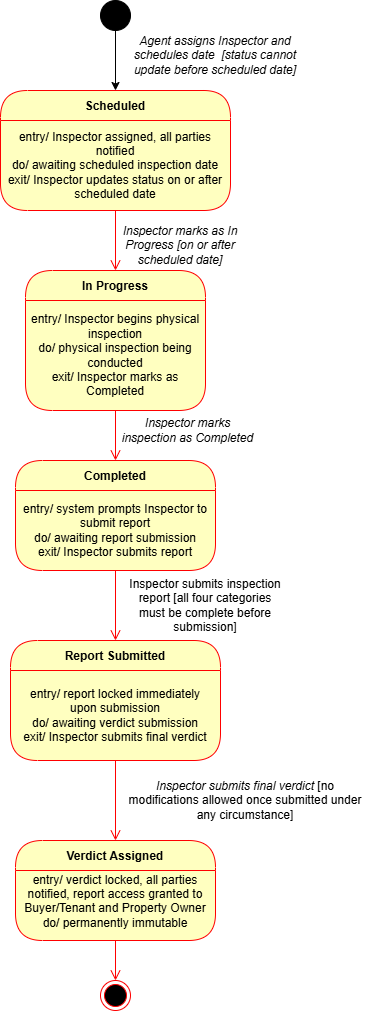

The diagram above was exported from draw.io. Its source (the exported page's mxGraphModel, read from the mxfile embedded in the PNG):
<mxGraphModel dx="1585" dy="863" grid="1" gridSize="10" guides="1" tooltips="1" connect="1" arrows="1" fold="1" page="1" pageScale="1" pageWidth="850" pageHeight="1100" math="0" shadow="0">
  <root>
    <mxCell id="0" />
    <mxCell id="1" parent="0" />
    <mxCell id="9DmhRFROyv-JhcHUp3oa-1" parent="1" style="ellipse;html=1;shape=endState;fillColor=#000000;strokeColor=#ff0000;" value="" vertex="1">
      <mxGeometry height="30" width="30" x="395" y="1000" as="geometry" />
    </mxCell>
    <mxCell id="9DmhRFROyv-JhcHUp3oa-6" edge="1" parent="1" source="9DmhRFROyv-JhcHUp3oa-2" style="edgeStyle=orthogonalEdgeStyle;rounded=0;orthogonalLoop=1;jettySize=auto;html=1;exitX=0.5;exitY=1;exitDx=0;exitDy=0;entryX=0.5;entryY=0;entryDx=0;entryDy=0;" target="9DmhRFROyv-JhcHUp3oa-3">
      <mxGeometry relative="1" as="geometry" />
    </mxCell>
    <mxCell id="9DmhRFROyv-JhcHUp3oa-2" parent="1" style="ellipse;whiteSpace=wrap;html=1;aspect=fixed;fillColor=#000000;" value="" vertex="1">
      <mxGeometry height="30" width="30" x="395" y="20" as="geometry" />
    </mxCell>
    <mxCell id="9DmhRFROyv-JhcHUp3oa-3" parent="1" style="swimlane;fontStyle=1;align=center;verticalAlign=middle;childLayout=stackLayout;horizontal=1;startSize=30;horizontalStack=0;resizeParent=0;resizeLast=1;container=0;fontColor=#000000;collapsible=0;rounded=1;arcSize=30;strokeColor=#ff0000;fillColor=#ffffc0;swimlaneFillColor=#ffffc0;dropTarget=0;" value="Scheduled" vertex="1">
      <mxGeometry height="120" width="230" x="295" y="110" as="geometry" />
    </mxCell>
    <mxCell id="9DmhRFROyv-JhcHUp3oa-4" parent="9DmhRFROyv-JhcHUp3oa-3" style="text;html=1;strokeColor=none;fillColor=none;align=center;verticalAlign=middle;spacingLeft=4;spacingRight=4;whiteSpace=wrap;overflow=hidden;rotatable=0;fontColor=#000000;" value="entry/ Inspector assigned, all parties notified&lt;div&gt;do/ awaiting scheduled inspection date&lt;/div&gt;&lt;div&gt;exit/ Inspector updates status on or after scheduled date&lt;/div&gt;" vertex="1">
      <mxGeometry height="90" width="230" y="30" as="geometry" />
    </mxCell>
    <mxCell id="9DmhRFROyv-JhcHUp3oa-5" edge="1" parent="1" source="9DmhRFROyv-JhcHUp3oa-4" style="edgeStyle=orthogonalEdgeStyle;html=1;verticalAlign=bottom;endArrow=open;endSize=8;strokeColor=#ff0000;rounded=0;exitX=0.5;exitY=1;exitDx=0;exitDy=0;entryX=0.5;entryY=0;entryDx=0;entryDy=0;" target="9DmhRFROyv-JhcHUp3oa-9" value="">
      <mxGeometry relative="1" as="geometry">
        <mxPoint x="280" y="430" as="targetPoint" />
      </mxGeometry>
    </mxCell>
    <mxCell id="9DmhRFROyv-JhcHUp3oa-9" parent="1" style="swimlane;fontStyle=1;align=center;verticalAlign=middle;childLayout=stackLayout;horizontal=1;startSize=30;horizontalStack=0;resizeParent=0;resizeLast=1;container=0;fontColor=#000000;collapsible=0;rounded=1;arcSize=30;strokeColor=#ff0000;fillColor=#ffffc0;swimlaneFillColor=#ffffc0;dropTarget=0;" value="In Progress" vertex="1">
      <mxGeometry height="140" width="180" x="320" y="290" as="geometry" />
    </mxCell>
    <mxCell id="9DmhRFROyv-JhcHUp3oa-10" parent="9DmhRFROyv-JhcHUp3oa-9" style="text;html=1;strokeColor=none;fillColor=none;align=center;verticalAlign=middle;spacingLeft=4;spacingRight=4;whiteSpace=wrap;overflow=hidden;rotatable=0;fontColor=#000000;" value="entry/ Inspector begins physical inspection&lt;div&gt;do/ physical inspection being conducted&lt;/div&gt;&lt;div&gt;exit/ Inspector marks as Completed&lt;/div&gt;" vertex="1">
      <mxGeometry height="110" width="180" y="30" as="geometry" />
    </mxCell>
    <mxCell id="9DmhRFROyv-JhcHUp3oa-11" edge="1" parent="1" source="9DmhRFROyv-JhcHUp3oa-9" style="edgeStyle=orthogonalEdgeStyle;html=1;verticalAlign=bottom;endArrow=open;endSize=8;strokeColor=#ff0000;rounded=0;entryX=0.5;entryY=0;entryDx=0;entryDy=0;" target="9DmhRFROyv-JhcHUp3oa-12" value="">
      <mxGeometry relative="1" as="geometry">
        <mxPoint x="410" y="613.2631964432566" as="targetPoint" />
      </mxGeometry>
    </mxCell>
    <mxCell id="9DmhRFROyv-JhcHUp3oa-12" parent="1" style="swimlane;fontStyle=1;align=center;verticalAlign=middle;childLayout=stackLayout;horizontal=1;startSize=30;horizontalStack=0;resizeParent=0;resizeLast=1;container=0;fontColor=#000000;collapsible=0;rounded=1;arcSize=30;strokeColor=#ff0000;fillColor=#ffffc0;swimlaneFillColor=#ffffc0;dropTarget=0;" value="Completed" vertex="1">
      <mxGeometry height="110" width="200" x="310" y="480" as="geometry" />
    </mxCell>
    <mxCell id="9DmhRFROyv-JhcHUp3oa-13" parent="9DmhRFROyv-JhcHUp3oa-12" style="text;html=1;strokeColor=none;fillColor=none;align=center;verticalAlign=middle;spacingLeft=4;spacingRight=4;whiteSpace=wrap;overflow=hidden;rotatable=0;fontColor=#000000;" value="entry/ system prompts Inspector to submit report&lt;div&gt;do/ awaiting report submission&lt;/div&gt;&lt;div&gt;exit/ Inspector submits report&lt;/div&gt;" vertex="1">
      <mxGeometry height="80" width="200" y="30" as="geometry" />
    </mxCell>
    <mxCell id="9DmhRFROyv-JhcHUp3oa-14" edge="1" parent="1" source="9DmhRFROyv-JhcHUp3oa-13" style="edgeStyle=orthogonalEdgeStyle;html=1;verticalAlign=bottom;endArrow=open;endSize=8;strokeColor=#ff0000;rounded=0;exitX=0.5;exitY=1;exitDx=0;exitDy=0;entryX=0.5;entryY=0;entryDx=0;entryDy=0;" target="9DmhRFROyv-JhcHUp3oa-15" value="">
      <mxGeometry relative="1" as="geometry">
        <mxPoint x="410" y="670" as="targetPoint" />
      </mxGeometry>
    </mxCell>
    <mxCell id="9DmhRFROyv-JhcHUp3oa-15" parent="1" style="swimlane;fontStyle=1;align=center;verticalAlign=middle;childLayout=stackLayout;horizontal=1;startSize=30;horizontalStack=0;resizeParent=0;resizeLast=1;container=0;fontColor=#000000;collapsible=0;rounded=1;arcSize=30;strokeColor=#ff0000;fillColor=#ffffc0;swimlaneFillColor=#ffffc0;dropTarget=0;" value="Report Submitted" vertex="1">
      <mxGeometry height="120" width="210" x="305" y="660" as="geometry" />
    </mxCell>
    <mxCell id="9DmhRFROyv-JhcHUp3oa-16" parent="9DmhRFROyv-JhcHUp3oa-15" style="text;html=1;strokeColor=none;fillColor=none;align=center;verticalAlign=middle;spacingLeft=4;spacingRight=4;whiteSpace=wrap;overflow=hidden;rotatable=0;fontColor=#000000;" value="entry/ report locked immediately upon submission&lt;div&gt;do/ awaiting verdict submission&lt;/div&gt;&lt;div&gt;exit/ Inspector submits final verdict&lt;/div&gt;" vertex="1">
      <mxGeometry height="90" width="210" y="30" as="geometry" />
    </mxCell>
    <mxCell id="9DmhRFROyv-JhcHUp3oa-17" edge="1" parent="1" source="9DmhRFROyv-JhcHUp3oa-15" style="edgeStyle=orthogonalEdgeStyle;html=1;verticalAlign=bottom;endArrow=open;endSize=8;strokeColor=#ff0000;rounded=0;entryX=0.5;entryY=0;entryDx=0;entryDy=0;" target="9DmhRFROyv-JhcHUp3oa-19" value="">
      <mxGeometry relative="1" as="geometry">
        <mxPoint x="410" y="840" as="targetPoint" />
      </mxGeometry>
    </mxCell>
    <mxCell id="9DmhRFROyv-JhcHUp3oa-19" parent="1" style="swimlane;fontStyle=1;align=center;verticalAlign=middle;childLayout=stackLayout;horizontal=1;startSize=30;horizontalStack=0;resizeParent=0;resizeLast=1;container=0;fontColor=#000000;collapsible=0;rounded=1;arcSize=30;strokeColor=#ff0000;fillColor=#ffffc0;swimlaneFillColor=#ffffc0;dropTarget=0;" value="Verdict Assigned" vertex="1">
      <mxGeometry height="100" width="200" x="310" y="860" as="geometry" />
    </mxCell>
    <mxCell id="9DmhRFROyv-JhcHUp3oa-20" parent="9DmhRFROyv-JhcHUp3oa-19" style="text;html=1;strokeColor=none;fillColor=none;align=center;verticalAlign=middle;spacingLeft=4;spacingRight=4;whiteSpace=wrap;overflow=hidden;rotatable=0;fontColor=#000000;" value="entry/ verdict locked, all parties notified, report access granted to Buyer/Tenant and Property Owner&lt;div&gt;do/ permanently immutable&lt;/div&gt;&lt;div&gt;&lt;br&gt;&lt;/div&gt;" vertex="1">
      <mxGeometry height="70" width="200" y="30" as="geometry" />
    </mxCell>
    <mxCell id="9DmhRFROyv-JhcHUp3oa-21" edge="1" parent="1" source="9DmhRFROyv-JhcHUp3oa-19" style="edgeStyle=orthogonalEdgeStyle;html=1;verticalAlign=bottom;endArrow=open;endSize=8;strokeColor=#ff0000;rounded=0;entryX=0.5;entryY=0;entryDx=0;entryDy=0;" target="9DmhRFROyv-JhcHUp3oa-1" value="">
      <mxGeometry relative="1" as="geometry">
        <mxPoint x="315" y="970" as="targetPoint" />
      </mxGeometry>
    </mxCell>
    <mxCell id="9DmhRFROyv-JhcHUp3oa-22" parent="1" style="text;html=1;whiteSpace=wrap;strokeColor=none;fillColor=none;align=center;verticalAlign=middle;rounded=0;" value="&lt;em&gt;Agent assigns Inspector and schedules date&amp;nbsp;&lt;/em&gt; &lt;em&gt;[status cannot update before scheduled date]&lt;/em&gt;" vertex="1">
      <mxGeometry height="30" width="180" x="420" y="60" as="geometry" />
    </mxCell>
    <mxCell id="9DmhRFROyv-JhcHUp3oa-23" parent="1" style="text;html=1;whiteSpace=wrap;strokeColor=none;fillColor=none;align=center;verticalAlign=middle;rounded=0;" value="&lt;em&gt;Inspector marks as In Progress [on or after scheduled date]&lt;/em&gt;" vertex="1">
      <mxGeometry height="30" width="150" x="400" y="250" as="geometry" />
    </mxCell>
    <mxCell id="9DmhRFROyv-JhcHUp3oa-24" parent="1" style="text;html=1;whiteSpace=wrap;strokeColor=none;fillColor=none;align=center;verticalAlign=middle;rounded=0;" value="&lt;em&gt;Inspector marks inspection as Completed&lt;/em&gt;" vertex="1">
      <mxGeometry height="20" width="135" x="415" y="440" as="geometry" />
    </mxCell>
    <mxCell id="9DmhRFROyv-JhcHUp3oa-25" parent="1" style="text;html=1;whiteSpace=wrap;strokeColor=none;fillColor=none;align=center;verticalAlign=middle;rounded=0;" value="Inspector submits inspection report&amp;nbsp;[all four categories must be complete before submission]" vertex="1">
      <mxGeometry height="30" width="160" x="420" y="610" as="geometry" />
    </mxCell>
    <mxCell id="9DmhRFROyv-JhcHUp3oa-26" parent="1" style="text;html=1;whiteSpace=wrap;strokeColor=none;fillColor=none;align=center;verticalAlign=middle;rounded=0;" value="&lt;em&gt;Inspector submits final verdict&amp;nbsp;&lt;/em&gt;[no modifications allowed once submitted under any circumstance]" vertex="1">
      <mxGeometry height="20" width="250" x="415" y="810" as="geometry" />
    </mxCell>
  </root>
</mxGraphModel>